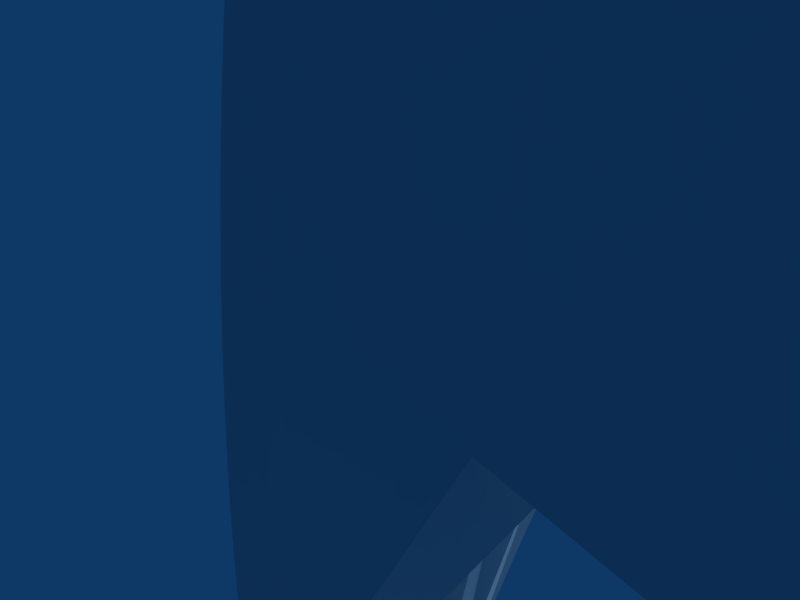 # Source: Shark.blend  (saved by Blender 2.49.2; exported with 4.5.12 LTS)
import bpy
from mathutils import Matrix  # noqa: F401  (used for matrix-valued properties, if any)

bpy.ops.wm.read_factory_settings(use_empty=True)
scene = bpy.context.scene
scene.name = 'Scene'

# ---- collections
col_collection_1 = bpy.data.collections.new('Collection 1'); scene.collection.children.link(col_collection_1)

# ---- materials (node trees are filled in below, after node groups)
mat_sharkhull = bpy.data.materials.new('SharkHull')
mat_sharkhull.alpha_threshold = 0.0
mat_sharkhull.roughness = 0.5
mat_sharkhull.line_color = (0.0, 0.0, 0.0, 1.0)

# ---- material node trees

# ---- world
world_world = bpy.data.worlds.new('World'); scene.world = world_world
world_world.color = (0.05656, 0.2208, 0.4)
world_world.use_sun_shadow = False
world_world.sun_shadow_jitter_overblur = 0.0
world_world.cycles.sampling_method = 'MANUAL'
world_world.cycles.sample_map_resolution = 256

# ---- cameras
cam_camera = bpy.data.cameras.new('Camera')
cam_camera.passepartout_alpha = 0.2
cam_camera.clip_end = 100.0
cam_camera.lens = 35.0
cam_camera.show_passepartout = False
cam_camera.show_safe_areas = True
cam_camera.dof.focus_distance = 0.0
cam_camera.dof.aperture_fstop = 128.0

# ---- lights
light_lamp = bpy.data.lights.new('Lamp', 'SUN')
light_lamp.transmission_factor = 0.0
light_lamp.angle = 1.571
light_lamp.energy = 1.0
light_lamp.shadow_buffer_clip_start = 0.5
light_lamp.shadow_soft_size = 1.0
light_lamp.shadow_cascade_max_distance = 1000.0
light_lamp.cycles.use_multiple_importance_sampling = False
light_spot = bpy.data.lights.new('Spot', 'POINT')
light_spot.transmission_factor = 0.0
light_spot.cutoff_distance = 30.0
light_spot.energy = 100.0
light_spot.shadow_buffer_clip_start = 1.001
light_spot.shadow_soft_size = 1.0
light_spot.shadow_maximum_resolution = 0.006
light_spot.use_absolute_resolution = True
light_spot.cycles.use_multiple_importance_sampling = False

# ---- meshes
me_cylinder_003 = bpy.data.meshes.new('Cylinder.003')
me_cylinder_003.from_pydata([(0.5473, 0.5473, 0.6465), (0.5519, 0.3687, 0.6465), (0.715, 0.2962, 0.6465), (0.651, 0.1295, 0.6465), (0.7739, 3.241e-07, 0.6465), (0.651, -0.1295, 0.6465), (0.715, -0.2962, 0.6465), (0.5519, -0.3687, 0.6465), (0.5473, -0.5473, 0.6465), (0.3687, -0.5519, 0.6465), (0.2962, -0.715, 0.6465), (0.1295, -0.651, 0.6465), (1.021e-07, -0.7739, 0.6465), (-0.1295, -0.651, 0.6465), (-0.2962, -0.715, 0.6465), (-0.3687, -0.5519, 0.6465), (-0.5473, -0.5473, 0.6465), (-0.5519, -0.3687, 0.6465), (-0.715, -0.2962, 0.6465), (-0.651, -0.1295, 0.6465), (-0.7739, 1.013e-06, 0.6465), (-0.651, 0.1295, 0.6465), (-0.715, 0.2962, 0.6465), (-0.5519, 0.3687, 0.6465), (-0.5473, 0.5473, 0.6465), (-0.3687, 0.5519, 0.6465), (-0.2962, 0.715, 0.6465), (-0.1295, 0.651, 0.6465), (1.77e-06, 0.7739, 0.6465), (0.1295, 0.651, 0.6465), (0.2962, 0.715, 0.6465), (0.3687, 0.5519, 0.6465), (0.267, 0.267, 2.042), (0.3139, 0.2098, 2.042), (0.3488, 0.1445, 2.042), (0.3703, 0.07366, 2.042), (0.3776, -1.028e-06, 2.042), (0.3703, -0.07366, 2.042), (0.3488, -0.1445, 2.042), (0.3139, -0.2098, 2.042), (0.267, -0.267, 2.042), (0.2098, -0.3139, 2.042), (0.1445, -0.3488, 2.042), (0.07366, -0.3703, 2.042), (1.454e-07, -0.3776, 2.042), (-0.07366, -0.3703, 2.042), (-0.1445, -0.3488, 2.042), (-0.2098, -0.314, 2.042), (-0.267, -0.267, 2.042), (-0.3139, -0.2098, 2.042), (-0.3488, -0.1445, 2.042), (-0.3703, -0.07366, 2.042), (-0.3776, -1.73e-06, 2.042), (-0.3703, 0.07366, 2.042), (-0.3488, 0.1445, 2.042), (-0.314, 0.2098, 2.042), (-0.267, 0.267, 2.042), (-0.2098, 0.3139, 2.042), (-0.1445, 0.3488, 2.042), (-0.07367, 0.3703, 2.042), (-3.192e-06, 0.3776, 2.042), (0.07366, 0.3703, 2.042), (0.1445, 0.3488, 2.042), (0.2098, 0.314, 2.042), (0.2932, 0.4223, -0.2908), (0.202, 0.471, -0.2908), (0.103, 0.5011, -0.2908), (7.191e-07, 0.5112, -0.2908), (-0.103, 0.5011, -0.2908), (-0.202, 0.471, -0.2908), (-0.2932, 0.4223, -0.2908), (-0.3732, 0.3566, -0.2908), (-0.4388, 0.2767, -0.2908), (-0.4876, 0.1854, -0.2908), (-0.5176, 0.08643, -0.2908), (-0.5277, -0.01653, -0.2908), (-0.5176, -0.1195, -0.2908), (-0.4876, -0.2185, -0.2908), (-0.4388, -0.3097, -0.2908), (-0.3732, -0.3897, -0.2908), (-0.2932, -0.4553, -0.2908), (-0.202, -0.5041, -0.2908), (-0.103, -0.5341, -0.2908), (6.727e-08, -0.5443, -0.2908), (0.103, -0.5341, -0.2908), (0.202, -0.5041, -0.2908), (0.2932, -0.4553, -0.2908), (0.3732, -0.3897, -0.2908), (0.4388, -0.3097, -0.2908), (0.4876, -0.2185, -0.2908), (0.5176, -0.1195, -0.2908), (0.5277, -0.01653, -0.2908), (0.5176, 0.08643, -0.2908), (0.4876, 0.1854, -0.2908), (0.4388, 0.2767, -0.2908), (0.3732, 0.3566, -0.2908), (0.5176, 0.08643, -0.2908), (-0.5176, 0.08643, -0.2908), (6.727e-08, -0.01653, -0.2908), (0.1562, 0.1562, 1.062), (0.1836, 0.1227, 1.062), (0.204, 0.08451, 1.062), (0.2166, 0.04308, 1.062), (0.2208, -9.467e-07, 1.062), (0.2166, -0.04308, 1.062), (0.204, -0.08451, 1.062), (0.1836, -0.1227, 1.062), (0.1562, -0.1562, 1.062), (0.1227, -0.1836, 1.062), (0.08451, -0.204, 1.062), (0.04308, -0.2166, 1.062), (-1.993e-07, -0.2208, 1.062), (-0.04308, -0.2166, 1.062), (-0.08451, -0.204, 1.062), (-0.1227, -0.1836, 1.062), (-0.1562, -0.1562, 1.062), (-0.1836, -0.1227, 1.062), (-0.204, -0.08451, 1.062), (-0.2166, -0.04309, 1.062), (-0.2208, -1.357e-06, 1.062), (-0.2166, 0.04308, 1.062), (-0.204, 0.08451, 1.062), (-0.1836, 0.1227, 1.062), (-0.1562, 0.1562, 1.062), (-0.1227, 0.1836, 1.062), (-0.08451, 0.204, 1.062), (-0.04309, 0.2166, 1.062), (-2.152e-06, 0.2208, 1.062), (0.04308, 0.2166, 1.062), (0.08451, 0.204, 1.062), (0.1227, 0.1836, 1.062), (-4.782e-07, -4.51e-07, 1.062), (0.1227, 0.1836, 1.062), (0.08451, 0.204, 1.062), (0.04308, 0.2166, 1.062), (-2.152e-06, 0.2208, 1.062), (-0.04309, 0.2166, 1.062), (-0.08451, 0.204, 1.062), (-0.1227, 0.1836, 1.062), (-0.1562, 0.1562, 1.062), (-0.1836, 0.1227, 1.062), (-0.204, 0.08451, 1.062), (-0.2166, 0.04308, 1.062), (-0.2208, -1.357e-06, 1.062), (-0.2166, -0.04309, 1.062), (-0.204, -0.08451, 1.062), (-0.1836, -0.1227, 1.062), (-0.1562, -0.1562, 1.062), (-0.1227, -0.1836, 1.062), (-0.08451, -0.204, 1.062), (-0.04308, -0.2166, 1.062), (-1.993e-07, -0.2208, 1.062), (0.04308, -0.2166, 1.062), (0.08451, -0.204, 1.062), (0.1227, -0.1836, 1.062), (0.1562, -0.1562, 1.062), (0.1836, -0.1227, 1.062), (0.204, -0.08451, 1.062), (0.2166, -0.04308, 1.062), (0.2208, -9.467e-07, 1.062), (0.2166, 0.04308, 1.062), (0.204, 0.08451, 1.062), (0.1836, 0.1227, 1.062), (0.1562, 0.1562, 1.062), (1.789e-07, 0.02017, -0.2908), (-0.3474, 0.08928, -0.2908), (0.3474, 0.08928, -0.2908), (0.2505, 0.2707, -0.2908), (0.2946, 0.217, -0.2908), (0.3273, 0.1557, -0.2908), (0.3474, 0.08928, -0.2908), (0.3543, 0.02017, -0.2908), (0.3474, -0.04895, -0.2908), (0.3273, -0.1154, -0.2908), (0.2946, -0.1766, -0.2908), (0.2505, -0.2303, -0.2908), (0.1968, -0.2744, -0.2908), (0.1356, -0.3071, -0.2908), (0.06911, -0.3273, -0.2908), (1.789e-07, -0.3341, -0.2908), (-0.06911, -0.3273, -0.2908), (-0.1356, -0.3071, -0.2908), (-0.1968, -0.2744, -0.2908), (-0.2505, -0.2303, -0.2908), (-0.2946, -0.1766, -0.2908), (-0.3273, -0.1154, -0.2908), (-0.3474, -0.04894, -0.2908), (-0.3543, 0.02017, -0.2908), (-0.3474, 0.08928, -0.2908), (-0.3273, 0.1557, -0.2908), (-0.2945, 0.217, -0.2908), (-0.2505, 0.2707, -0.2908), (-0.1968, 0.3147, -0.2908), (-0.1356, 0.3475, -0.2908), (-0.06911, 0.3676, -0.2908), (6.165e-07, 0.3744, -0.2908), (0.06911, 0.3676, -0.2908), (0.1356, 0.3475, -0.2908), (0.1968, 0.3147, -0.2908), (0.1968, 0.3147, -0.501), (0.1356, 0.3475, -0.501), (0.06911, 0.3676, -0.501), (6.165e-07, 0.3744, -0.501), (-0.06911, 0.3676, -0.501), (-0.1356, 0.3475, -0.501), (-0.1968, 0.3147, -0.501), (-0.2505, 0.2707, -0.501), (-0.2945, 0.217, -0.501), (-0.3273, 0.1557, -0.501), (-0.3474, 0.08928, -0.501), (-0.3543, 0.02017, -0.501), (-0.3474, -0.04894, -0.501), (-0.3273, -0.1154, -0.501), (-0.2946, -0.1766, -0.501), (-0.2505, -0.2303, -0.501), (-0.1968, -0.2744, -0.501), (-0.1356, -0.3071, -0.501), (-0.06911, -0.3273, -0.501), (1.789e-07, -0.3341, -0.501), (0.06911, -0.3273, -0.501), (0.1356, -0.3071, -0.501), (0.1968, -0.2744, -0.501), (0.2505, -0.2303, -0.501), (0.2946, -0.1766, -0.501), (0.3273, -0.1154, -0.501), (0.3474, -0.04895, -0.501), (0.3543, 0.02017, -0.501), (0.3474, 0.08928, -0.501), (0.3273, 0.1557, -0.501), (0.2946, 0.217, -0.501), (0.2505, 0.2707, -0.501), (0.3474, 0.08928, -0.501), (-0.3474, 0.08928, -0.501), (1.789e-07, 0.02017, -0.501), (1.021e-07, -0.00427, -0.501), (-0.4608, 0.08738, -0.501), (0.4608, 0.08738, -0.501), (0.3322, 0.3279, -0.501), (0.3906, 0.2567, -0.501), (0.434, 0.1755, -0.501), (0.4608, 0.08738, -0.501), (0.4698, -0.00427, -0.501), (0.4608, -0.09592, -0.501), (0.434, -0.184, -0.501), (0.3906, -0.2653, -0.501), (0.3322, -0.3365, -0.501), (0.261, -0.3949, -0.501), (0.1798, -0.4383, -0.501), (0.09165, -0.465, -0.501), (1.021e-07, -0.474, -0.501), (-0.09165, -0.465, -0.501), (-0.1798, -0.4383, -0.501), (-0.261, -0.3949, -0.501), (-0.3322, -0.3365, -0.501), (-0.3906, -0.2653, -0.501), (-0.434, -0.184, -0.501), (-0.4608, -0.09592, -0.501), (-0.4698, -0.00427, -0.501), (-0.4608, 0.08738, -0.501), (-0.434, 0.1755, -0.501), (-0.3906, 0.2567, -0.501), (-0.3322, 0.3279, -0.501), (-0.261, 0.3863, -0.501), (-0.1798, 0.4297, -0.501), (-0.09165, 0.4565, -0.501), (6.824e-07, 0.4655, -0.501), (0.09165, 0.4565, -0.501), (0.1798, 0.4297, -0.501), (0.261, 0.3863, -0.501), (0.03868, 0.1248, -3.57), (0.02665, 0.1313, -3.57), (0.01358, 0.1352, -3.57), (4.299e-07, 0.1366, -3.57), (-0.01358, 0.1352, -3.57), (-0.02665, 0.1313, -3.57), (-0.03868, 0.1248, -3.57), (-0.04923, 0.1162, -3.57), (-0.05789, 0.1056, -3.57), (-0.06433, 0.09357, -3.57), (-0.06829, 0.08051, -3.57), (-0.06963, 0.06693, -3.57), (-0.06829, 0.05334, -3.57), (-0.06433, 0.04028, -3.57), (-0.05789, 0.02824, -3.57), (-0.04923, 0.01769, -3.57), (-0.03868, 0.009032, -3.57), (-0.02665, 0.002598, -3.57), (-0.01358, -0.001365, -3.57), (3.438e-07, -0.002702, -3.57), (0.01358, -0.001365, -3.57), (0.02665, 0.002598, -3.57), (0.03868, 0.009032, -3.57), (0.04924, 0.01769, -3.57), (0.05789, 0.02824, -3.57), (0.06433, 0.04028, -3.57), (0.06829, 0.05334, -3.57), (0.06963, 0.06693, -3.57), (0.06829, 0.08051, -3.57), (0.06433, 0.09357, -3.57), (0.05789, 0.1056, -3.57), (0.04924, 0.1162, -3.57), (0.04924, 0.1162, -3.57), (0.05789, 0.1056, -3.57), (0.06433, 0.09357, -3.57), (0.06829, 0.08051, -3.57), (-0.06829, 0.08051, -3.57), (-0.06433, 0.09357, -3.57), (-0.05789, 0.1056, -3.57), (-0.04923, 0.1162, -3.57), (-0.03868, 0.1248, -3.57), (-0.02665, 0.1313, -3.57), (-0.01358, 0.1352, -3.57), (4.299e-07, 0.1366, -3.57), (0.01358, 0.1352, -3.57), (0.02665, 0.1313, -3.57), (0.03868, 0.1248, -3.57), (3.438e-07, 0.06693, -3.57)], [], [(0, 32, 33, 1), (1, 33, 34, 2), (2, 34, 35, 3), (3, 35, 36, 4), (4, 36, 37, 5), (5, 37, 38, 6), (6, 38, 39, 7), (7, 39, 40, 8), (8, 40, 41, 9), (9, 41, 42, 10), (10, 42, 43, 11), (11, 43, 44, 12), (12, 44, 45, 13), (13, 45, 46, 14), (14, 46, 47, 15), (15, 47, 48, 16), (16, 48, 49, 17), (17, 49, 50, 18), (18, 50, 51, 19), (19, 51, 52, 20), (20, 52, 53, 21), (21, 53, 54, 22), (22, 54, 55, 23), (23, 55, 56, 24), (24, 56, 57, 25), (25, 57, 58, 26), (26, 58, 59, 27), (27, 59, 60, 28), (28, 60, 61, 29), (29, 61, 62, 30), (30, 62, 63, 31), (32, 0, 31, 63), (31, 0, 95, 64), (30, 31, 64, 65), (29, 30, 65, 66), (28, 29, 66, 67), (27, 28, 67, 68), (26, 27, 68, 69), (25, 26, 69, 70), (24, 25, 70, 71), (23, 24, 71, 72), (22, 23, 72, 73), (21, 22, 73, 74), (20, 21, 74, 75), (19, 20, 75, 76), (18, 19, 76, 77), (17, 18, 77, 78), (16, 17, 78, 79), (15, 16, 79, 80), (14, 15, 80, 81), (13, 14, 81, 82), (12, 13, 82, 83), (11, 12, 83, 84), (10, 11, 84, 85), (9, 10, 85, 86), (8, 9, 86, 87), (7, 8, 87, 88), (6, 7, 88, 89), (5, 6, 89, 90), (4, 5, 90, 91), (3, 4, 91, 92), (2, 3, 92, 93), (1, 2, 93, 94), (0, 1, 94, 95), (32, 63, 132, 163), (63, 62, 133, 132), (62, 61, 134, 133), (61, 60, 135, 134), (60, 59, 136, 135), (59, 58, 137, 136), (58, 57, 138, 137), (57, 56, 139, 138), (56, 55, 140, 139), (55, 54, 141, 140), (54, 53, 142, 141), (53, 52, 143, 142), (52, 51, 144, 143), (51, 50, 145, 144), (50, 49, 146, 145), (49, 48, 147, 146), (48, 47, 148, 147), (47, 46, 149, 148), (46, 45, 150, 149), (45, 44, 151, 150), (44, 43, 152, 151), (43, 42, 153, 152), (42, 41, 154, 153), (41, 40, 155, 154), (40, 39, 156, 155), (39, 38, 157, 156), (38, 37, 158, 157), (37, 36, 159, 158), (36, 35, 160, 159), (35, 34, 161, 160), (34, 33, 162, 161), (33, 32, 163, 162), (163, 132, 130, 99), (132, 133, 129, 130), (133, 134, 128, 129), (134, 135, 127, 128), (135, 136, 126, 127), (136, 137, 125, 126), (137, 138, 124, 125), (138, 139, 123, 124), (139, 140, 122, 123), (140, 141, 121, 122), (141, 142, 120, 121), (142, 143, 119, 120), (143, 144, 118, 119), (144, 145, 117, 118), (145, 146, 116, 117), (146, 147, 115, 116), (147, 148, 114, 115), (148, 149, 113, 114), (149, 150, 112, 113), (150, 151, 111, 112), (151, 152, 110, 111), (152, 153, 109, 110), (153, 154, 108, 109), (154, 155, 107, 108), (155, 156, 106, 107), (156, 157, 105, 106), (157, 158, 104, 105), (158, 159, 103, 104), (159, 160, 102, 103), (160, 161, 101, 102), (161, 162, 100, 101), (162, 163, 99, 100), (131, 100, 99), (131, 101, 100), (131, 102, 101), (131, 103, 102), (131, 104, 103), (131, 105, 104), (131, 106, 105), (131, 107, 106), (131, 108, 107), (131, 109, 108), (131, 110, 109), (131, 111, 110), (131, 112, 111), (131, 113, 112), (131, 114, 113), (131, 115, 114), (131, 116, 115), (131, 117, 116), (131, 118, 117), (131, 119, 118), (131, 120, 119), (131, 121, 120), (131, 122, 121), (131, 123, 122), (131, 124, 123), (131, 125, 124), (131, 126, 125), (131, 127, 126), (131, 128, 127), (131, 129, 128), (131, 130, 129), (131, 99, 130), (98, 97, 165, 164), (96, 98, 164, 166), (97, 74, 188, 165), (92, 96, 166, 170), (95, 94, 168, 167), (94, 93, 169, 168), (93, 92, 170, 169), (91, 92, 170, 171), (90, 91, 171, 172), (89, 90, 172, 173), (88, 89, 173, 174), (87, 88, 174, 175), (86, 87, 175, 176), (85, 86, 176, 177), (84, 85, 177, 178), (83, 84, 178, 179), (82, 83, 179, 180), (81, 82, 180, 181), (80, 81, 181, 182), (79, 80, 182, 183), (78, 79, 183, 184), (77, 78, 184, 185), (76, 77, 185, 186), (75, 76, 186, 187), (74, 75, 187, 188), (74, 73, 189, 188), (73, 72, 190, 189), (72, 71, 191, 190), (71, 70, 192, 191), (70, 69, 193, 192), (69, 68, 194, 193), (68, 67, 195, 194), (67, 66, 196, 195), (66, 65, 197, 196), (65, 64, 198, 197), (64, 95, 167, 198), (198, 167, 230, 199), (197, 198, 199, 200), (196, 197, 200, 201), (195, 196, 201, 202), (194, 195, 202, 203), (193, 194, 203, 204), (192, 193, 204, 205), (191, 192, 205, 206), (190, 191, 206, 207), (189, 190, 207, 208), (188, 189, 208, 209), (187, 188, 209, 210), (186, 187, 210, 211), (185, 186, 211, 212), (184, 185, 212, 213), (183, 184, 213, 214), (182, 183, 214, 215), (181, 182, 215, 216), (180, 181, 216, 217), (179, 180, 217, 218), (178, 179, 218, 219), (177, 178, 219, 220), (176, 177, 220, 221), (175, 176, 221, 222), (174, 175, 222, 223), (173, 174, 223, 224), (172, 173, 224, 225), (171, 172, 225, 226), (170, 171, 226, 227), (169, 170, 227, 228), (168, 169, 228, 229), (167, 168, 229, 230), (170, 166, 231, 227), (165, 188, 209, 232), (166, 164, 233, 231), (164, 165, 232, 233), (233, 232, 235, 234), (231, 233, 234, 236), (232, 209, 258, 235), (227, 231, 236, 240), (230, 229, 238, 237), (229, 228, 239, 238), (228, 227, 240, 239), (226, 227, 240, 241), (225, 226, 241, 242), (224, 225, 242, 243), (223, 224, 243, 244), (222, 223, 244, 245), (221, 222, 245, 246), (220, 221, 246, 247), (219, 220, 247, 248), (218, 219, 248, 249), (217, 218, 249, 250), (216, 217, 250, 251), (215, 216, 251, 252), (214, 215, 252, 253), (213, 214, 253, 254), (212, 213, 254, 255), (211, 212, 255, 256), (210, 211, 256, 257), (209, 210, 257, 258), (209, 208, 259, 258), (208, 207, 260, 259), (207, 206, 261, 260), (206, 205, 262, 261), (205, 204, 263, 262), (204, 203, 264, 263), (203, 202, 265, 264), (202, 201, 266, 265), (201, 200, 267, 266), (200, 199, 268, 267), (199, 230, 237, 268), (268, 237, 300, 269), (267, 268, 269, 270), (266, 267, 270, 271), (265, 266, 271, 272), (264, 265, 272, 273), (263, 264, 273, 274), (262, 263, 274, 275), (261, 262, 275, 276), (260, 261, 276, 277), (259, 260, 277, 278), (258, 259, 278, 279), (257, 258, 279, 280), (256, 257, 280, 281), (255, 256, 281, 282), (254, 255, 282, 283), (253, 254, 283, 284), (252, 253, 284, 285), (251, 252, 285, 286), (250, 251, 286, 287), (249, 250, 287, 288), (248, 249, 288, 289), (247, 248, 289, 290), (246, 247, 290, 291), (245, 246, 291, 292), (244, 245, 292, 293), (243, 244, 293, 294), (242, 243, 294, 295), (241, 242, 295, 296), (240, 241, 296, 297), (239, 240, 297, 298), (238, 239, 298, 299), (237, 238, 299, 300), (240, 236, 304, 297), (235, 258, 279, 305), (236, 234, 316, 304), (234, 235, 305, 316), (300, 299, 302, 301), (299, 298, 303, 302), (298, 297, 304, 303), (279, 278, 306, 305), (278, 277, 307, 306), (277, 276, 308, 307), (276, 275, 309, 308), (275, 274, 310, 309), (274, 273, 311, 310), (273, 272, 312, 311), (272, 271, 313, 312), (271, 270, 314, 313), (270, 269, 315, 314), (269, 300, 301, 315), (316, 301, 302), (316, 302, 303), (316, 303, 304), (316, 305, 306), (316, 306, 307), (316, 307, 308), (316, 308, 309), (316, 309, 310), (316, 310, 311), (316, 311, 312), (316, 312, 313), (316, 313, 314), (316, 314, 315), (315, 301, 316)])
me_cylinder_003.polygons.foreach_set('use_smooth', [True] * 332)
_uv = me_cylinder_003.uv_layers.new(name='UVTex')
_uv.uv.foreach_set('vector', [0.7965, 0.4676, 0.7694, 0.8775, 0.7551, 0.8774, 0.7713, 0.4675, 0.7713, 0.4675, 0.7551, 0.8774, 0.7398, 0.8774, 0.7445, 0.4675, 0.7445, 0.4675, 0.7398, 0.8774, 0.7243, 0.8775, 0.7171, 0.4676, 0.7171, 0.4676, 0.7243, 0.8775, 0.709, 0.8776, 0.6903, 0.4677, 0.6903, 0.4677, 0.709, 0.8776, 0.6947, 0.8777, 0.6651, 0.468, 0.6651, 0.468, 0.6947, 0.8777, 0.6817, 0.878, 0.6423, 0.4684, 0.2143, 0.4601, 0.2132, 0.8722, 0.2023, 0.8732, 0.195, 0.4618, 0.195, 0.4618, 0.2023, 0.8732, 0.1894, 0.8744, 0.1724, 0.464, 0.1724, 0.464, 0.1894, 0.8744, 0.1751, 0.8759, 0.1473, 0.4666, 0.1473, 0.4666, 0.1751, 0.8759, 0.1599, 0.8775, 0.1206, 0.4694, 0.1206, 0.4694, 0.1599, 0.8775, 0.1445, 0.8792, 0.09343, 0.4724, 0.09343, 0.4724, 0.1445, 0.8792, 0.1293, 0.881, 0.0668, 0.4755, 0.0668, 0.4755, 0.1293, 0.881, 0.1151, 0.8827, 0.04172, 0.4785, 0.04172, 0.4785, 0.1151, 0.8827, 0.1022, 0.8843, 0.01917, 0.4813, 0.01917, 0.4813, 0.1022, 0.8843, 0.09132, 0.8857, 0.0, 0.4839, 0.4091, 0.4611, 0.4201, 0.8724, 0.4072, 0.8737, 0.3865, 0.4635, 0.3865, 0.4635, 0.4072, 0.8737, 0.393, 0.8753, 0.3614, 0.4663, 0.3614, 0.4663, 0.393, 0.8753, 0.3778, 0.8771, 0.3347, 0.4694, 0.3347, 0.4694, 0.3778, 0.8771, 0.3624, 0.8789, 0.3076, 0.4727, 0.3076, 0.4727, 0.3624, 0.8789, 0.3472, 0.8808, 0.281, 0.476, 0.281, 0.476, 0.3472, 0.8808, 0.333, 0.8827, 0.2559, 0.4792, 0.2559, 0.4792, 0.333, 0.8827, 0.3202, 0.8844, 0.2334, 0.4822, 0.2334, 0.4822, 0.3202, 0.8844, 0.3093, 0.8859, 0.2143, 0.4849, 0.6231, 0.4611, 0.6341, 0.8724, 0.6213, 0.8737, 0.6005, 0.4635, 0.6005, 0.4635, 0.6213, 0.8737, 0.607, 0.8753, 0.5754, 0.4663, 0.5754, 0.4663, 0.607, 0.8753, 0.5918, 0.8771, 0.5488, 0.4694, 0.5488, 0.4694, 0.5918, 0.8771, 0.5764, 0.8789, 0.5216, 0.4727, 0.5216, 0.4727, 0.5764, 0.8789, 0.5613, 0.8808, 0.495, 0.476, 0.495, 0.476, 0.5613, 0.8808, 0.547, 0.8827, 0.47, 0.4792, 0.47, 0.4792, 0.547, 0.8827, 0.5342, 0.8844, 0.4474, 0.4822, 0.4474, 0.4822, 0.5342, 0.8844, 0.5233, 0.8859, 0.4283, 0.4849, 0.7694, 0.8775, 0.7965, 0.4676, 0.8193, 0.4679, 0.7824, 0.8777, 0.8193, 0.4679, 0.7965, 0.4676, 0.7676, 9.938e-05, 0.7808, 0.0002436, 0.8386, 0.4682, 0.8193, 0.4679, 0.7808, 0.0002436, 0.792, 0.0004444, 0.47, 0.4792, 0.4474, 0.4822, 0.4284, 0.01339, 0.4415, 0.01163, 0.495, 0.476, 0.47, 0.4792, 0.4415, 0.01163, 0.456, 0.00975, 0.5216, 0.4727, 0.495, 0.476, 0.456, 0.00975, 0.4715, 0.007824, 0.5488, 0.4694, 0.5216, 0.4727, 0.4715, 0.007824, 0.4873, 0.005926, 0.5754, 0.4663, 0.5488, 0.4694, 0.4873, 0.005926, 0.5028, 0.00413, 0.6005, 0.4635, 0.5754, 0.4663, 0.5028, 0.00413, 0.5174, 0.002503, 0.6231, 0.4611, 0.6005, 0.4635, 0.5174, 0.002503, 0.5305, 0.001108, 0.6423, 0.4592, 0.6231, 0.4611, 0.5305, 0.001108, 0.5417, 0.0, 0.2559, 0.4792, 0.2334, 0.4822, 0.2143, 0.01339, 0.2274, 0.01163, 0.281, 0.476, 0.2559, 0.4792, 0.2274, 0.01163, 0.242, 0.00975, 0.3076, 0.4727, 0.281, 0.476, 0.242, 0.00975, 0.2575, 0.007824, 0.3347, 0.4694, 0.3076, 0.4727, 0.2575, 0.007824, 0.2732, 0.005926, 0.3614, 0.4663, 0.3347, 0.4694, 0.2732, 0.005926, 0.2887, 0.004129, 0.3865, 0.4635, 0.3614, 0.4663, 0.2887, 0.004129, 0.3033, 0.002503, 0.4091, 0.4611, 0.3865, 0.4635, 0.3033, 0.002503, 0.3165, 0.001108, 0.4283, 0.4592, 0.4091, 0.4611, 0.3165, 0.001108, 0.3277, 0.0, 0.04172, 0.4785, 0.01917, 0.4813, 0.004394, 0.01235, 0.01751, 0.01071, 0.0668, 0.4755, 0.04172, 0.4785, 0.01751, 0.01071, 0.0321, 0.008961, 0.09343, 0.4724, 0.0668, 0.4755, 0.0321, 0.008961, 0.04759, 0.007178, 0.1206, 0.4694, 0.09343, 0.4724, 0.04759, 0.007178, 0.06339, 0.005425, 0.1473, 0.4666, 0.1206, 0.4694, 0.06339, 0.005425, 0.07889, 0.003771, 0.1724, 0.464, 0.1473, 0.4666, 0.07889, 0.003771, 0.09351, 0.002279, 0.195, 0.4618, 0.1724, 0.464, 0.09351, 0.002279, 0.1067, 0.001005, 0.2143, 0.4601, 0.195, 0.4618, 0.1067, 0.001005, 0.1179, 0.0, 0.6651, 0.468, 0.6423, 0.4684, 0.6779, 0.0005593, 0.6911, 0.000334, 0.6903, 0.4677, 0.6651, 0.468, 0.6911, 0.000334, 0.7058, 0.0001616, 0.7171, 0.4676, 0.6903, 0.4677, 0.7058, 0.0001616, 0.7214, 4.874e-05, 0.7445, 0.4675, 0.7171, 0.4676, 0.7214, 4.874e-05, 0.7373, 0.0, 0.7713, 0.4675, 0.7445, 0.4675, 0.7373, 0.0, 0.7529, 1.703e-05, 0.7965, 0.4676, 0.7713, 0.4675, 0.7529, 1.703e-05, 0.7676, 9.938e-05, 0.8515, 0.9892, 0.8386, 0.9891, 0.8588, 0.7826, 0.8664, 0.7826, 0.8386, 0.5759, 0.8496, 0.5757, 0.8698, 0.7822, 0.8634, 0.7823, 0.8496, 0.5757, 0.8625, 0.5755, 0.8774, 0.7821, 0.8698, 0.7822, 0.8625, 0.5755, 0.8769, 0.5755, 0.8858, 0.7821, 0.8774, 0.7821, 0.8769, 0.5755, 0.8921, 0.5754, 0.8947, 0.7821, 0.8858, 0.7821, 0.8921, 0.5754, 0.9077, 0.5755, 0.9038, 0.7821, 0.8947, 0.7821, 0.9077, 0.5755, 0.9229, 0.5756, 0.9127, 0.7821, 0.9038, 0.7821, 0.9229, 0.5756, 0.9373, 0.5758, 0.9211, 0.7822, 0.9127, 0.7821, 0.9373, 0.5758, 0.9502, 0.576, 0.9287, 0.7824, 0.9211, 0.7822, 0.8386, 0.3689, 0.8496, 0.3687, 0.8698, 0.5753, 0.8634, 0.5754, 0.8496, 0.3687, 0.8625, 0.3686, 0.8774, 0.5752, 0.8698, 0.5753, 0.8625, 0.3686, 0.8769, 0.3685, 0.8858, 0.5751, 0.8774, 0.5752, 0.8769, 0.3685, 0.8921, 0.3685, 0.8947, 0.5751, 0.8858, 0.5751, 0.8921, 0.3685, 0.9077, 0.3686, 0.9038, 0.5751, 0.8947, 0.5751, 0.9077, 0.3686, 0.9229, 0.3687, 0.9127, 0.5752, 0.9038, 0.5751, 0.9229, 0.3687, 0.9373, 0.3688, 0.9211, 0.5753, 0.9127, 0.5752, 0.9373, 0.3688, 0.9502, 0.3691, 0.9287, 0.5754, 0.9211, 0.5753, 0.9612, 0.3677, 0.9502, 0.368, 0.9287, 0.1616, 0.9351, 0.1614, 0.9502, 0.368, 0.9373, 0.3682, 0.9211, 0.1617, 0.9287, 0.1616, 0.9373, 0.3682, 0.9229, 0.3683, 0.9127, 0.1618, 0.9211, 0.1617, 0.9229, 0.3683, 0.9077, 0.3685, 0.9038, 0.1619, 0.9127, 0.1618, 0.9077, 0.3685, 0.8921, 0.3685, 0.8947, 0.1619, 0.9038, 0.1619, 0.8921, 0.3685, 0.8769, 0.3685, 0.8858, 0.1619, 0.8947, 0.1619, 0.8769, 0.3685, 0.8625, 0.3684, 0.8774, 0.1618, 0.8858, 0.1619, 0.8625, 0.3684, 0.8496, 0.3683, 0.8698, 0.1618, 0.8774, 0.1618, 0.8496, 0.3683, 0.8386, 0.3681, 0.8634, 0.1616, 0.8698, 0.1618, 0.9392, 0.9888, 0.9263, 0.989, 0.9101, 0.7825, 0.9177, 0.7824, 0.9263, 0.989, 0.9119, 0.9891, 0.9017, 0.7826, 0.9101, 0.7825, 0.9119, 0.9891, 0.8967, 0.9893, 0.8928, 0.7827, 0.9017, 0.7826, 0.8967, 0.9893, 0.8811, 0.9893, 0.8837, 0.7827, 0.8928, 0.7827, 0.8811, 0.9893, 0.8659, 0.9893, 0.8748, 0.7827, 0.8837, 0.7827, 0.8659, 0.9893, 0.8515, 0.9892, 0.8664, 0.7826, 0.8748, 0.7827, 0.0, 0.0, 0.0, 0.0, 0.0, 0.0, 0.0, 0.0, 0.0, 0.0, 0.0, 0.0, 0.0, 0.0, 0.0, 0.0, 0.0, 0.0, 0.0, 0.0, 0.0, 0.0, 0.0, 0.0, 0.0, 0.0, 0.0, 0.0, 0.0, 0.0, 0.0, 0.0, 0.0, 0.0, 0.0, 0.0, 0.0, 0.0, 0.0, 0.0, 0.0, 0.0, 0.0, 0.0, 0.0, 0.0, 0.0, 0.0, 0.0, 0.0, 0.0, 0.0, 0.0, 0.0, 0.0, 0.0, 0.0, 0.0, 0.0, 0.0, 0.0, 0.0, 0.0, 0.0, 0.0, 0.0, 0.0, 0.0, 0.0, 0.0, 0.0, 0.0, 0.0, 0.0, 0.0, 0.0, 0.0, 0.0, 0.0, 0.0, 0.0, 0.0, 0.0, 0.0, 0.0, 0.0, 0.0, 0.0, 0.0, 0.0, 0.0, 0.0, 0.0, 0.0, 0.0, 0.0, 0.0, 0.0, 0.0, 0.0, 0.0, 0.0, 0.0, 0.0, 0.0, 0.0, 0.0, 0.0, 0.0, 0.0, 0.0, 0.0, 0.0, 0.0, 0.0, 0.0, 0.0, 0.0, 0.0, 0.0, 0.0, 0.0, 0.0, 0.0, 0.0, 0.0, 0.0, 0.0, 0.0, 0.0, 0.0, 0.0, 0.0, 0.0, 0.0, 0.0, 0.0, 0.0, 0.0, 0.0, 0.0, 0.0, 0.0, 0.0, 0.0, 0.0, 0.0, 0.0, 0.0, 0.0, 0.0, 0.0, 0.0, 0.0, 0.0, 0.0, 0.0, 0.0, 0.0, 0.0, 0.0, 0.0, 0.0, 0.0, 0.0, 0.0, 0.0, 0.0, 0.0, 0.0, 0.0, 0.0, 0.0, 0.0, 0.0, 0.0, 0.0, 0.0, 0.0, 0.0, 0.0, 0.0, 0.0, 0.0, 0.0, 0.0, 0.0, 0.0, 0.0, 0.0, 0.0, 0.0, 0.0, 0.0, 0.0, 0.0, 0.0, 0.0, 0.0, 0.0, 0.0, 0.0, 0.0, 0.0, 0.0, 0.0, 0.0, 0.0, 0.0, 0.0, 0.0, 0.0, 0.0, 0.0, 0.0, 0.0, 0.0, 0.0, 0.0, 0.0, 0.0, 0.0, 0.0, 0.0, 0.0, 0.0, 0.0, 0.0, 0.0, 0.0, 0.0, 0.0, 0.0, 0.0, 0.0, 0.0, 0.0, 0.0, 0.0, 0.0, 0.0, 0.0, 0.0, 0.0, 0.0, 0.0, 0.0, 0.0, 0.0, 0.0, 0.0, 0.0, 0.0, 0.0, 0.0, 0.0, 0.6885, 0.9241, 0.7329, 0.9107, 0.7347, 0.9196, 0.6885, 0.9241, 0.7294, 0.9023, 0.7329, 0.9107, 0.6885, 0.9241, 0.7244, 0.8947, 0.7294, 0.9023, 0.6885, 0.9241, 0.7179, 0.8883, 0.7244, 0.8947, 0.6885, 0.9241, 0.7104, 0.8832, 0.7179, 0.8883, 0.6885, 0.9241, 0.702, 0.8797, 0.7104, 0.8832, 0.6885, 0.9241, 0.6931, 0.878, 0.702, 0.8797, 0.6885, 0.9241, 0.684, 0.878, 0.6931, 0.878, 0.6885, 0.9241, 0.675, 0.8797, 0.684, 0.878, 0.6885, 0.9241, 0.6666, 0.8832, 0.675, 0.8797, 0.6885, 0.9241, 0.6591, 0.8883, 0.6666, 0.8832, 0.6885, 0.9241, 0.6526, 0.8947, 0.6591, 0.8883, 0.6885, 0.9241, 0.6476, 0.9023, 0.6526, 0.8947, 0.6885, 0.9241, 0.6441, 0.9107, 0.6476, 0.9023, 0.6885, 0.9241, 0.6423, 0.9196, 0.6441, 0.9107, 0.6885, 0.9241, 0.6423, 0.9287, 0.6423, 0.9196, 0.6885, 0.9241, 0.6441, 0.9376, 0.6423, 0.9287, 0.6885, 0.9241, 0.6476, 0.946, 0.6441, 0.9376, 0.6885, 0.9241, 0.6526, 0.9536, 0.6476, 0.946, 0.6885, 0.9241, 0.6591, 0.96, 0.6526, 0.9536, 0.6885, 0.9241, 0.6666, 0.9651, 0.6591, 0.96, 0.6885, 0.9241, 0.675, 0.9685, 0.6666, 0.9651, 0.6885, 0.9241, 0.684, 0.9703, 0.675, 0.9685, 0.6885, 0.9241, 0.6931, 0.9703, 0.684, 0.9703, 0.6885, 0.9241, 0.702, 0.9685, 0.6931, 0.9703, 0.6885, 0.9241, 0.7104, 0.9651, 0.702, 0.9685, 0.6885, 0.9241, 0.7179, 0.96, 0.7104, 0.9651, 0.6885, 0.9241, 0.7244, 0.9536, 0.7179, 0.96, 0.6885, 0.9241, 0.7294, 0.946, 0.7244, 0.9536, 0.6885, 0.9241, 0.7329, 0.9376, 0.7294, 0.946, 0.6885, 0.9241, 0.7347, 0.9287, 0.7329, 0.9376, 0.6885, 0.9241, 0.7347, 0.9196, 0.7347, 0.9287, 0.9193, 0.08071, 0.9707, 0.01802, 0.982, 0.02926, 0.0, 1.0, 0.9193, 0.08071, 0.9113, 0.1614, 0.8957, 0.1583, 0.0, 1.0, 0.0, 0.0, 0.0, 0.0, 0.0, 0.0, 0.0, 0.0, 0.0, 0.0, 0.0, 0.0, 0.0, 0.0, 0.0, 0.0, 0.0, 0.0, 0.0, 0.0, 0.0, 0.0, 0.0, 0.0, 0.0, 0.0, 0.0, 0.0, 0.0, 0.0, 0.0, 0.0, 0.0, 0.0, 0.0, 0.0, 0.0, 0.0, 0.0, 0.0, 0.7171, 0.4676, 0.6903, 0.4677, 0.7058, 0.0001616, 0.7214, 4.874e-05, 0.6903, 0.4677, 0.6651, 0.468, 0.6911, 0.000334, 0.7058, 0.0001616, 0.6651, 0.468, 0.6423, 0.4684, 0.6779, 0.0005593, 0.6911, 0.000334, 0.2143, 0.4601, 0.195, 0.4618, 0.1067, 0.001005, 0.1179, 0.0, 0.195, 0.4618, 0.1724, 0.464, 0.09351, 0.002279, 0.1067, 0.001005, 0.1724, 0.464, 0.1473, 0.4666, 0.07889, 0.003771, 0.09351, 0.002279, 0.1473, 0.4666, 0.1206, 0.4694, 0.06339, 0.005425, 0.07889, 0.003771, 0.1206, 0.4694, 0.09343, 0.4724, 0.04759, 0.007178, 0.06339, 0.005425, 0.09343, 0.4724, 0.0668, 0.4755, 0.0321, 0.008961, 0.04759, 0.007178, 0.0668, 0.4755, 0.04172, 0.4785, 0.01751, 0.01071, 0.0321, 0.008961, 0.04172, 0.4785, 0.01917, 0.4813, 0.004394, 0.01235, 0.01751, 0.01071, 0.4283, 0.4592, 0.4091, 0.4611, 0.3165, 0.001108, 0.3277, 0.0, 0.4091, 0.4611, 0.3865, 0.4635, 0.3033, 0.002503, 0.3165, 0.001108, 0.3865, 0.4635, 0.3614, 0.4663, 0.2887, 0.004129, 0.3033, 0.002503, 0.3614, 0.4663, 0.3347, 0.4694, 0.2732, 0.005926, 0.2887, 0.004129, 0.3347, 0.4694, 0.3076, 0.4727, 0.2575, 0.007824, 0.2732, 0.005926, 0.3076, 0.4727, 0.281, 0.476, 0.242, 0.00975, 0.2575, 0.007824, 0.281, 0.476, 0.2559, 0.4792, 0.2274, 0.01163, 0.242, 0.00975, 0.0, 0.0, 0.0, 0.0, 0.0, 0.0, 0.0, 0.0, 0.0, 0.0, 0.0, 0.0, 0.0, 0.0, 0.0, 0.0, 0.0, 0.0, 0.0, 0.0, 0.0, 0.0, 0.0, 0.0, 0.0, 0.0, 0.0, 0.0, 0.0, 0.0, 0.0, 0.0, 0.0, 0.0, 0.0, 0.0, 0.0, 0.0, 0.0, 0.0, 0.0, 0.0, 0.0, 0.0, 0.0, 0.0, 0.0, 0.0, 0.0, 0.0, 0.0, 0.0, 0.0, 0.0, 0.0, 0.0, 0.0, 0.0, 0.0, 0.0, 0.0, 0.0, 0.0, 0.0, 0.0, 0.0, 0.0, 0.0, 0.0, 0.0, 0.0, 0.0, 0.0, 0.0, 0.0, 0.0, 0.0, 0.0, 0.0, 0.0, 0.0, 0.0, 0.0, 0.0, 0.0, 0.0, 0.0, 0.0, 0.0, 0.0, 0.0, 0.0, 0.0, 0.0, 0.0, 0.0, 0.0, 0.0, 0.0, 0.0, 0.0, 0.0, 0.0, 0.0, 0.0, 0.0, 0.0, 0.0, 0.0, 0.0, 0.0, 0.0, 0.0, 0.0, 0.0, 0.0, 0.0, 0.0, 0.0, 0.0, 0.0, 0.0, 0.0, 0.0, 0.0, 0.0, 0.0, 0.0, 0.0, 0.0, 0.0, 0.0, 0.0, 0.0, 0.0, 0.0, 0.0, 0.0, 0.0, 0.0, 0.0, 0.0, 0.0, 0.0, 0.0, 0.0, 0.0, 0.0, 0.0, 0.0, 0.0, 0.0, 0.0, 0.0, 0.0, 0.0, 0.0, 0.0, 0.0, 0.0, 0.0, 0.0, 0.0, 0.0, 0.0, 0.0, 0.0, 0.0, 0.0, 0.0, 0.0, 0.0, 0.0, 0.0, 0.0, 0.0, 0.281, 0.476, 0.2559, 0.4792, 0.2274, 0.01163, 0.242, 0.00975, 0.3076, 0.4727, 0.281, 0.476, 0.242, 0.00975, 0.2575, 0.007824, 0.3347, 0.4694, 0.3076, 0.4727, 0.2575, 0.007824, 0.2732, 0.005926, 0.3614, 0.4663, 0.3347, 0.4694, 0.2732, 0.005926, 0.2887, 0.004129, 0.3865, 0.4635, 0.3614, 0.4663, 0.2887, 0.004129, 0.3033, 0.002503, 0.4091, 0.4611, 0.3865, 0.4635, 0.3033, 0.002503, 0.3165, 0.001108, 0.4283, 0.4592, 0.4091, 0.4611, 0.3165, 0.001108, 0.3277, 0.0, 0.04172, 0.4785, 0.01917, 0.4813, 0.004394, 0.01235, 0.01751, 0.01071, 0.0668, 0.4755, 0.04172, 0.4785, 0.01751, 0.01071, 0.0321, 0.008961, 0.09343, 0.4724, 0.0668, 0.4755, 0.0321, 0.008961, 0.04759, 0.007178, 0.1206, 0.4694, 0.09343, 0.4724, 0.04759, 0.007178, 0.06339, 0.005425, 0.1473, 0.4666, 0.1206, 0.4694, 0.06339, 0.005425, 0.07889, 0.003771, 0.1724, 0.464, 0.1473, 0.4666, 0.07889, 0.003771, 0.09351, 0.002279, 0.195, 0.4618, 0.1724, 0.464, 0.09351, 0.002279, 0.1067, 0.001005, 0.2143, 0.4601, 0.195, 0.4618, 0.1067, 0.001005, 0.1179, 0.0, 0.6651, 0.468, 0.6423, 0.4684, 0.6779, 0.0005593, 0.6911, 0.000334, 0.6903, 0.4677, 0.6651, 0.468, 0.6911, 0.000334, 0.7058, 0.0001616, 0.7171, 0.4676, 0.6903, 0.4677, 0.7058, 0.0001616, 0.7214, 4.874e-05, 0.0, 0.0, 0.0, 0.0, 0.0, 0.0, 0.0, 0.0, 0.0, 0.0, 0.0, 0.0, 0.0, 0.0, 0.0, 0.0, 0.0, 0.0, 0.0, 0.0, 0.0, 0.0, 0.0, 0.0, 0.0, 0.0, 0.0, 0.0, 0.0, 0.0, 0.0, 0.0, 0.0, 0.0, 0.0, 0.0, 0.0, 0.0, 0.0, 0.0, 0.9193, 0.08071, 0.9113, 0.1614, 0.8957, 0.1583, 0.0, 1.0, 0.9193, 0.08071, 0.9707, 0.01802, 0.982, 0.02926, 0.0, 1.0, 0.9193, 0.08071, 0.9707, 0.01802, 0.982, 0.02926, 0.0, 1.0, 0.9193, 0.08071, 0.9113, 0.1614, 0.8957, 0.1583, 0.0, 1.0, 0.0, 0.0, 0.0, 0.0, 0.0, 0.0, 0.0, 0.0, 0.0, 0.0, 0.0, 0.0, 0.0, 0.0, 0.0, 0.0, 0.0, 0.0, 0.0, 0.0, 0.0, 0.0, 0.0, 0.0, 0.0, 0.0, 0.0, 0.0, 0.0, 0.0, 0.0, 0.0, 0.0, 0.0, 0.0, 0.0, 0.0, 0.0, 0.0, 0.0, 0.7171, 0.4676, 0.6903, 0.4677, 0.7058, 0.0001616, 0.7214, 4.874e-05, 0.6903, 0.4677, 0.6651, 0.468, 0.6911, 0.000334, 0.7058, 0.0001616, 0.6651, 0.468, 0.6423, 0.4684, 0.6779, 0.0005593, 0.6911, 0.000334, 0.2143, 0.4601, 0.195, 0.4618, 0.1067, 0.001005, 0.1179, 0.0, 0.195, 0.4618, 0.1724, 0.464, 0.09351, 0.002279, 0.1067, 0.001005, 0.1724, 0.464, 0.1473, 0.4666, 0.07889, 0.003771, 0.09351, 0.002279, 0.1473, 0.4666, 0.1206, 0.4694, 0.06339, 0.005425, 0.07889, 0.003771, 0.1206, 0.4694, 0.09343, 0.4724, 0.04759, 0.007178, 0.06339, 0.005425, 0.09343, 0.4724, 0.0668, 0.4755, 0.0321, 0.008961, 0.04759, 0.007178, 0.0668, 0.4755, 0.04172, 0.4785, 0.01751, 0.01071, 0.0321, 0.008961, 0.04172, 0.4785, 0.01917, 0.4813, 0.004394, 0.01235, 0.01751, 0.01071, 0.4283, 0.4592, 0.4091, 0.4611, 0.3165, 0.001108, 0.3277, 0.0, 0.4091, 0.4611, 0.3865, 0.4635, 0.3033, 0.002503, 0.3165, 0.001108, 0.3865, 0.4635, 0.3614, 0.4663, 0.2887, 0.004129, 0.3033, 0.002503, 0.3614, 0.4663, 0.3347, 0.4694, 0.2732, 0.005926, 0.2887, 0.004129, 0.3347, 0.4694, 0.3076, 0.4727, 0.2575, 0.007824, 0.2732, 0.005926, 0.3076, 0.4727, 0.281, 0.476, 0.242, 0.00975, 0.2575, 0.007824, 0.281, 0.476, 0.2559, 0.4792, 0.2274, 0.01163, 0.242, 0.00975, 0.0, 0.0, 0.0, 0.0, 0.0, 0.0, 0.0, 0.0, 0.0, 0.0, 0.0, 0.0, 0.0, 0.0, 0.0, 0.0, 0.0, 0.0, 0.0, 0.0, 0.0, 0.0, 0.0, 0.0, 0.0, 0.0, 0.0, 0.0, 0.0, 0.0, 0.0, 0.0, 0.0, 0.0, 0.0, 0.0, 0.0, 0.0, 0.0, 0.0, 0.0, 0.0, 0.0, 0.0, 0.0, 0.0, 0.0, 0.0, 0.0, 0.0, 0.0, 0.0, 0.0, 0.0, 0.0, 0.0, 0.0, 0.0, 0.0, 0.0, 0.0, 0.0, 0.0, 0.0, 0.0, 0.0, 0.0, 0.0, 0.0, 0.0, 0.0, 0.0, 0.0, 0.0, 0.0, 0.0, 0.0, 0.0, 0.0, 0.0, 0.0, 0.0, 0.0, 0.0, 0.0, 0.0, 0.0, 0.0, 0.0, 0.0, 0.0, 0.0, 0.0, 0.0, 0.0, 0.0, 0.0, 0.0, 0.0, 0.0, 0.0, 0.0, 0.0, 0.0, 0.0, 0.0, 0.0, 0.0, 0.0, 0.0, 0.0, 0.0, 0.0, 0.0, 0.0, 0.0, 0.0, 0.0, 0.0, 0.0, 0.0, 0.0, 0.0, 0.0, 0.0, 0.0, 0.0, 0.0, 0.0, 0.0, 0.0, 0.0, 0.0, 0.0, 0.0, 0.0, 0.0, 0.0, 0.0, 0.0, 0.0, 0.0, 0.0, 0.0, 0.0, 0.0, 0.0, 0.0, 0.0, 0.0, 0.0, 0.0, 0.0, 0.0, 0.0, 0.0, 0.0, 0.0, 0.0, 0.0, 0.0, 0.0, 0.0, 0.0, 0.0, 0.0, 0.0, 0.0, 0.0, 0.0, 0.0, 0.0, 0.0, 0.0, 0.0, 0.0, 0.281, 0.476, 0.2559, 0.4792, 0.2274, 0.01163, 0.242, 0.00975, 0.3076, 0.4727, 0.281, 0.476, 0.242, 0.00975, 0.2575, 0.007824, 0.3347, 0.4694, 0.3076, 0.4727, 0.2575, 0.007824, 0.2732, 0.005926, 0.3614, 0.4663, 0.3347, 0.4694, 0.2732, 0.005926, 0.2887, 0.004129, 0.3865, 0.4635, 0.3614, 0.4663, 0.2887, 0.004129, 0.3033, 0.002503, 0.4091, 0.4611, 0.3865, 0.4635, 0.3033, 0.002503, 0.3165, 0.001108, 0.4283, 0.4592, 0.4091, 0.4611, 0.3165, 0.001108, 0.3277, 0.0, 0.04172, 0.4785, 0.01917, 0.4813, 0.004394, 0.01235, 0.01751, 0.01071, 0.0668, 0.4755, 0.04172, 0.4785, 0.01751, 0.01071, 0.0321, 0.008961, 0.09343, 0.4724, 0.0668, 0.4755, 0.0321, 0.008961, 0.04759, 0.007178, 0.1206, 0.4694, 0.09343, 0.4724, 0.04759, 0.007178, 0.06339, 0.005425, 0.1473, 0.4666, 0.1206, 0.4694, 0.06339, 0.005425, 0.07889, 0.003771, 0.1724, 0.464, 0.1473, 0.4666, 0.07889, 0.003771, 0.09351, 0.002279, 0.195, 0.4618, 0.1724, 0.464, 0.09351, 0.002279, 0.1067, 0.001005, 0.2143, 0.4601, 0.195, 0.4618, 0.1067, 0.001005, 0.1179, 0.0, 0.6651, 0.468, 0.6423, 0.4684, 0.6779, 0.0005593, 0.6911, 0.000334, 0.6903, 0.4677, 0.6651, 0.468, 0.6911, 0.000334, 0.7058, 0.0001616, 0.7171, 0.4676, 0.6903, 0.4677, 0.7058, 0.0001616, 0.7214, 4.874e-05, 0.0, 0.0, 0.0, 0.0, 0.0, 0.0, 0.0, 0.0, 0.0, 0.0, 0.0, 0.0, 0.0, 0.0, 0.0, 0.0, 0.0, 0.0, 0.0, 0.0, 0.0, 0.0, 0.0, 0.0, 0.0, 0.0, 0.0, 0.0, 0.0, 0.0, 0.0, 0.0, 0.0, 0.0, 0.0, 0.0, 0.0, 0.0, 0.0, 0.0, 0.9193, 0.08071, 0.9113, 0.1614, 0.8957, 0.1583, 0.0, 1.0, 0.9193, 0.08071, 0.9707, 0.01802, 0.982, 0.02926, 0.0, 1.0, 0.0, 0.0, 0.0, 0.0, 0.0, 0.0, 0.0, 0.0, 0.0, 0.0, 0.0, 0.0, 0.0, 0.0, 0.0, 0.0, 0.0, 0.0, 0.0, 0.0, 0.0, 0.0, 0.0, 0.0, 0.0, 0.0, 0.0, 0.0, 0.0, 0.0, 0.0, 0.0, 0.0, 0.0, 0.0, 0.0, 0.0, 0.0, 0.0, 0.0, 0.0, 0.0, 0.0, 0.0, 0.0, 0.0, 0.0, 0.0, 0.0, 0.0, 0.0, 0.0, 0.0, 0.0, 0.0, 0.0, 0.0, 0.0, 0.0, 0.0, 0.0, 0.0, 0.0, 0.0, 0.0, 0.0, 0.0, 0.0, 0.0, 0.0, 0.0, 0.0, 0.0, 0.0, 0.0, 0.0, 0.0, 0.0, 0.0, 0.0, 0.0, 0.0, 0.0, 0.0, 0.0, 0.0, 0.0, 0.0, 0.0, 0.0, 0.0, 0.0, 0.0, 0.0, 0.0, 0.0, 0.0, 0.0, 0.0, 0.0, 0.0, 0.0, 0.0, 0.0, 0.0, 0.0, 0.0, 0.0, 0.0, 0.0, 0.0, 0.0, 0.9193, 0.08071, 0.9428, 0.1583, 0.9272, 0.1614, 0.9193, 0.08071, 0.9272, 0.1614, 0.9113, 0.1614, 0.9193, 0.08071, 0.9113, 0.1614, 0.8957, 0.1583, 0.9193, 0.08071, 0.9707, 0.01802, 0.982, 0.02926, 0.9193, 0.08071, 0.982, 0.02926, 0.9908, 0.04248, 0.9193, 0.08071, 0.9908, 0.04248, 0.9969, 0.05717, 0.9193, 0.08071, 0.9969, 0.05717, 1.0, 0.07276, 0.9193, 0.08071, 1.0, 0.07276, 1.0, 0.08866, 0.9193, 0.08071, 1.0, 0.08866, 0.9969, 0.1043, 0.9193, 0.08071, 0.9969, 0.1043, 0.9908, 0.1189, 0.9193, 0.08071, 0.9908, 0.1189, 0.982, 0.1322, 0.9193, 0.08071, 0.982, 0.1322, 0.9707, 0.1434, 0.9193, 0.08071, 0.9707, 0.1434, 0.9575, 0.1522, 0.9575, 0.1522, 0.9428, 0.1583, 0.9193, 0.08071])
me_cylinder_003.use_remesh_preserve_volume = False
me_cylinder_003.use_remesh_preserve_attributes = False
me_cylinder_003.use_mirror_vertex_groups = False
me_cylinder_003.update()
me_sharkhull = bpy.data.meshes.new('SharkHull')
me_sharkhull.from_pydata([(0.5409, -0.02982, 0.003606), (0.1957, 0.01708, 0.1527), (-0.1956, 0.01693, 0.1524), (-0.5422, -0.03124, 0.003362), (0.1078, 0.3345, 0.1837), (-0.1062, 0.3349, 0.1833), (-0.07532, 0.5937, 0.1079), (0.0766, 0.5935, 0.1081), (0.02775, 0.7803, 0.00334), (-0.0288, 0.7803, 0.003786), (0.01762, 0.7857, 0.02235), (-0.01709, 0.7857, 0.02237), (0.4272, -0.0719, 0.03837), (-0.008639, 0.2347, 0.0937), (0.2147, 0.259, 0.09202), (-0.4237, -0.07286, 0.03834), (-0.2119, 0.2583, 0.0917), (0.1049, 0.179, 0.2145), (0.001215, 0.3581, 0.2231), (-0.1036, 0.1808, 0.2142), (0.09695, 0.4758, 0.1486), (0.001319, 0.6053, 0.1458), (-0.09576, 0.476, 0.1482), (-0.1249, 0.5571, 0.04354), (0.1256, 0.5568, 0.04351), (-0.003095, 0.5095, 0.0217), (-0.0004873, 0.7863, 0.003156), (0.02298, 0.7887, 0.01092), (0.04173, 0.7171, 0.05602), (-0.04008, 0.7172, 0.05613), (-0.02285, 0.7887, 0.01116), (0.0001576, 0.791, 0.02537), (-0.08841, 0.01147, 0.2413), (0.08899, 0.01184, 0.2418), (-0.001319, 0.05295, 0.1806), (0.001121, 0.197, 0.2484), (0.2146, 0.1178, 0.1232), (-0.2108, 0.1179, 0.1232), (0.001385, 0.4957, 0.1879), (-0.1721, 0.4108, 0.06871), (0.1727, 0.4102, 0.06921), (-0.002017, 0.353, 0.04651), (-0.0009512, 0.6922, 0.005023), (0.0657, 0.7065, 0.01994), (-0.06529, 0.7066, 0.02077), (0.0005484, 0.7227, 0.07833), (4.979e-05, 0.8027, 0.00976), (0.0008696, 0.02124, 0.2667), (0.109, -0.1754, 0.2253), (-0.1105, -0.175, 0.2248), (-0.0009159, -0.1626, 0.2057), (-0.05381, -0.1608, 0.2639), (-0.0002336, -0.1578, 0.2754), (0.05279, -0.1606, 0.2642), (0.05098, -0.2709, 0.2603), (0.1035, -0.213, 0.2101), (-0.05249, -0.2707, 0.2601), (-0.1048, -0.2131, 0.21), (-0.02516, -0.2656, 0.2717), (-0.0005582, -0.2648, 0.2752), (0.02382, -0.2655, 0.2718), (0.2123, -0.0003619, 0.1101), (-0.2119, -0.0008412, 0.1101), (0.2843, 0.3752, 0.003473), (-0.2855, 0.3745, 0.003574), (0.4126, 0.1727, 0.00354), (0.156, 0.5777, 0.003407), (-0.4139, 0.1716, 0.003468), (-0.1572, 0.5774, 0.00368), (-0.09298, 0.6788, 0.003733), (0.0919, 0.679, 0.003374), (-0.04519, -0.1873, 0.2149), (0.04359, -0.1873, 0.215)], [], [(18, 5, 19, 35), (4, 18, 35, 17), (14, 4, 17, 36), (37, 19, 5, 16), (18, 4, 20, 38), (5, 18, 38, 22), (38, 20, 7, 21), (22, 38, 21, 6), (16, 5, 22, 39), (39, 22, 6, 23), (4, 14, 40, 20), (20, 40, 24, 7), (7, 24, 43, 28), (28, 43, 27, 10), (23, 6, 29, 44), (44, 29, 11, 30), (21, 7, 28, 45), (6, 21, 45, 29), (45, 28, 10, 31), (29, 45, 31, 11), (27, 8, 26, 46), (10, 27, 46, 31), (46, 26, 9, 30), (31, 46, 30, 11), (47, 32, 51, 52), (33, 47, 52, 53), (52, 51, 58, 59), (53, 52, 59, 60), (1, 33, 53, 48), (48, 53, 60, 54), (2, 49, 51, 32), (49, 56, 58, 51), (2, 37, 15), (1, 12, 36), (2, 32, 19, 37), (19, 32, 47, 35), (17, 35, 47, 33), (17, 33, 1, 36), (48, 54, 55), (49, 57, 56), (61, 34, 13), (34, 62, 13), (2, 15, 62), (1, 61, 12), (34, 50, 62), (34, 61, 50), (16, 39, 64, 67), (23, 68, 64, 39), (23, 44, 69, 68), (9, 69, 44, 30), (14, 65, 63, 40), (24, 40, 63, 66), (24, 66, 70, 43), (8, 27, 43, 70), (8, 70, 42, 26), (9, 26, 42, 69), (25, 68, 69, 42), (25, 42, 70, 66), (25, 41, 64, 68), (25, 66, 63, 41), (13, 41, 63, 65), (13, 67, 64, 41), (0, 12, 61, 65), (3, 67, 62, 15), (13, 62, 67), (13, 65, 61), (16, 67, 37), (14, 36, 65), (0, 65, 36, 12), (3, 15, 37, 67), (50, 71, 62), (71, 57, 62), (55, 72, 61), (72, 50, 61), (54, 60, 72, 55), (50, 72, 60, 59), (50, 59, 58, 71), (56, 57, 71, 58), (2, 62, 57, 49), (1, 48, 55, 61)])
me_sharkhull.polygons.foreach_set('use_smooth', [True] * 80)
_k = set([(1, 48), (2, 49), (4, 17), (4, 20), (5, 19), (5, 22), (6, 22), (6, 29), (7, 20), (7, 28), (10, 28), (11, 29), (17, 33), (19, 32), (32, 51), (33, 53), (48, 54), (49, 56), (51, 58), (53, 60)])
me_sharkhull.attributes.new('sharp_edge', 'BOOLEAN', 'EDGE').data.foreach_set('value', [ (min(e.vertices), max(e.vertices)) in _k for e in me_sharkhull.edges])
_k = {(0, 12): 1.0, (1, 12): 1.0, (4, 14): 0.62745, (2, 15): 1.0, (3, 15): 1.0, (5, 16): 0.62745, (4, 17): 0.62745, (5, 19): 0.62745, (4, 20): 0.62745, (7, 20): 0.62745, (5, 22): 0.62745, (6, 22): 0.62745, (6, 23): 0.72941, (7, 24): 0.72941, (8, 26): 1.0, (9, 26): 1.0, (8, 27): 1.0, (10, 27): 0.10196, (7, 28): 0.72941, (10, 28): 0.10196, (6, 29): 0.72941, (11, 29): 0.10196, (9, 30): 1.0, (11, 30): 0.10196, (13, 34): 0.37255, (17, 36): 0.62745, (14, 36): 1.0, (12, 36): 1.0, (19, 37): 0.62745, (15, 37): 1.0, (16, 37): 1.0, (22, 39): 0.62745, (16, 39): 1.0, (23, 39): 1.0, (14, 40): 1.0, (20, 40): 0.62745, (24, 40): 1.0, (13, 41): 1.0, (25, 41): 1.0, (25, 42): 1.0, (26, 42): 1.0, (24, 43): 1.0, (28, 43): 0.72941, (27, 43): 1.0, (29, 44): 0.72941, (23, 44): 1.0, (30, 44): 1.0, (26, 46): 0.0549, (27, 46): 0.0549, (31, 46): 0.0549, (30, 46): 0.0549, (1, 48): 1.0, (2, 49): 1.0, (34, 50): 0.0549, (32, 51): 0.62745, (33, 53): 0.62745, (48, 54): 0.47059, (54, 55): 1.0, (56, 57): 1.0, (49, 56): 0.47059, (58, 59): 0.94118, (59, 60): 0.94118, (1, 33): 0.62745, (48, 53): 0.47059, (54, 60): 1.0, (2, 32): 0.62745, (49, 51): 0.47059, (56, 58): 1.0, (2, 37): 1.0, (1, 36): 1.0, (19, 32): 0.62745, (17, 33): 0.62745, (48, 55): 0.47059, (49, 57): 0.47059, (12, 61): 1.0, (34, 61): 0.37255, (15, 62): 1.0, (34, 62): 0.37255, (13, 61): 1.0, (13, 62): 1.0, (2, 62): 1.0, (1, 61): 1.0, (57, 62): 1.0, (55, 61): 1.0, (0, 65): 1.0, (63, 65): 1.0, (63, 66): 1.0, (3, 67): 1.0, (64, 67): 1.0, (64, 68): 1.0, (16, 67): 1.0, (39, 64): 1.0, (23, 68): 1.0, (9, 69): 1.0, (68, 69): 1.0, (44, 69): 1.0, (14, 65): 1.0, (40, 63): 1.0, (24, 66): 1.0, (8, 70): 1.0, (66, 70): 1.0, (43, 70): 1.0, (42, 70): 1.0, (42, 69): 1.0, (25, 68): 1.0, (25, 66): 1.0, (41, 64): 1.0, (41, 63): 1.0, (13, 65): 1.0, (13, 67): 1.0, (50, 71): 0.94118, (57, 71): 1.0, (50, 72): 0.94118, (55, 72): 1.0, (60, 72): 0.94118, (50, 59): 0.94118, (58, 71): 0.94118}
me_sharkhull.attributes.new('crease_edge', 'FLOAT', 'EDGE').data.foreach_set('value', [_k.get((min(e.vertices), max(e.vertices)), 0.0) for e in me_sharkhull.edges])
_uv = me_sharkhull.uv_layers.new(name='UVTex')
_uv.uv.foreach_set('vector', [0.8419, 0.3139, 0.8001, 0.3466, 0.7473, 0.2939, 0.789, 0.2598, 0.8752, 0.273, 0.8419, 0.3139, 0.789, 0.2598, 0.8232, 0.2186, 0.9122, 0.2069, 0.8752, 0.273, 0.8232, 0.2186, 0.8641, 0.1516, 0.6795, 0.332, 0.7473, 0.2939, 0.8001, 0.3466, 0.733, 0.3815, 0.8419, 0.3139, 0.8752, 0.273, 0.9155, 0.3243, 0.885, 0.3579, 0.8001, 0.3466, 0.8419, 0.3139, 0.885, 0.3579, 0.8503, 0.3882, 0.885, 0.3579, 0.9155, 0.3243, 0.9461, 0.3693, 0.9191, 0.3929, 0.8503, 0.3882, 0.885, 0.3579, 0.9191, 0.3929, 0.8946, 0.4198, 0.733, 0.3815, 0.8001, 0.3466, 0.8503, 0.3882, 0.8003, 0.4173, 0.8003, 0.4173, 0.8503, 0.3882, 0.8946, 0.4198, 0.8656, 0.4466, 0.8752, 0.273, 0.9122, 0.2069, 0.9454, 0.2751, 0.9155, 0.3243, 0.9155, 0.3243, 0.9454, 0.2751, 0.9735, 0.341, 0.9461, 0.3693, 0.9461, 0.3693, 0.9735, 0.341, 0.9921, 0.4121, 0.975, 0.4216, 0.975, 0.4216, 0.9921, 0.4121, 0.9955, 0.4544, 0.9894, 0.4537, 0.8656, 0.4466, 0.8946, 0.4198, 0.9464, 0.4496, 0.9363, 0.4665, 0.9363, 0.4665, 0.9464, 0.4496, 0.978, 0.465, 0.9785, 0.4711, 0.9191, 0.3929, 0.9461, 0.3693, 0.975, 0.4216, 0.9584, 0.4334, 0.8946, 0.4198, 0.9191, 0.3929, 0.9584, 0.4334, 0.9464, 0.4496, 0.9584, 0.4334, 0.975, 0.4216, 0.9894, 0.4537, 0.9845, 0.4602, 0.9464, 0.4496, 0.9584, 0.4334, 0.9845, 0.4602, 0.978, 0.465, 0.02196, 0.0, 0.02738, 0.004129, 0.01242, 0.01002, 0.007136, 0.001675, 0.9894, 0.4537, 0.9955, 0.4544, 0.9907, 0.4666, 0.9845, 0.4602, 0.007136, 0.001675, 0.01242, 0.01002, 0.001303, 0.02167, 6.933e-08, 0.01477, 0.9845, 0.4602, 0.9907, 0.4666, 0.9785, 0.4711, 0.978, 0.465, 0.7286, 0.1982, 0.6924, 0.2286, 0.6469, 0.1534, 0.6668, 0.1358, 0.7594, 0.1633, 0.7286, 0.1982, 0.6668, 0.1358, 0.6847, 0.1166, 0.6668, 0.1358, 0.6469, 0.1534, 0.622, 0.1073, 0.6307, 0.09915, 0.6847, 0.1166, 0.6668, 0.1358, 0.6307, 0.09915, 0.639, 0.09071, 0.8199, 0.1144, 0.7594, 0.1633, 0.6847, 0.1166, 0.704, 0.08677, 0.704, 0.08677, 0.6847, 0.1166, 0.639, 0.09071, 0.6471, 0.07874, 0.6422, 0.2882, 0.6168, 0.1724, 0.6469, 0.1534, 0.6924, 0.2286, 0.6168, 0.1724, 0.6099, 0.1153, 0.622, 0.1073, 0.6469, 0.1534, 0.6422, 0.2882, 0.6795, 0.332, 0.5377, 0.3782, 0.8199, 0.1144, 0.9142, 0.0119, 0.8641, 0.1516, 0.6422, 0.2882, 0.6924, 0.2286, 0.7473, 0.2939, 0.6795, 0.332, 0.7473, 0.2939, 0.6924, 0.2286, 0.7286, 0.1982, 0.789, 0.2598, 0.8232, 0.2186, 0.789, 0.2598, 0.7286, 0.1982, 0.7594, 0.1633, 0.8232, 0.2186, 0.7594, 0.1633, 0.8199, 0.1144, 0.8641, 0.1516, 0.383, 0.4339, 0.3786, 0.5021, 0.3684, 0.4554, 0.2634, 0.5135, 0.2891, 0.5085, 0.3281, 0.5357, 0.3602, 0.3132, 0.2464, 0.3598, 0.1844, 0.2745, 0.2464, 0.3598, 0.1616, 0.4468, 0.1844, 0.2745, 0.6422, 0.2882, 0.5377, 0.3782, 0.6158, 0.2911, 0.8199, 0.1144, 0.8236, 0.08789, 0.9142, 0.0119, 0.2464, 0.3598, 0.3116, 0.4567, 0.1616, 0.4468, 0.2464, 0.3598, 0.3602, 0.3132, 0.3116, 0.4567, 0.733, 0.3815, 0.8003, 0.4173, 0.7517, 0.4582, 0.6378, 0.4458, 0.8656, 0.4466, 0.8632, 0.4718, 0.7517, 0.4582, 0.8003, 0.4173, 0.8656, 0.4466, 0.9363, 0.4665, 0.919, 0.4744, 0.8632, 0.4718, 0.9725, 0.4754, 0.919, 0.4744, 0.9363, 0.4665, 0.9785, 0.4711, 0.9122, 0.2069, 0.9773, 0.1146, 0.9873, 0.2284, 0.9454, 0.2751, 0.9735, 0.341, 0.9454, 0.2751, 0.9873, 0.2284, 0.9985, 0.3398, 0.9735, 0.341, 0.9985, 0.3398, 1.0, 0.3955, 0.9921, 0.4121, 1.0, 0.4488, 0.9955, 0.4544, 0.9921, 0.4121, 1.0, 0.3955, 0.02738, 0.004129, 0.08834, 0.0308, 0.04147, 0.05364, 0.01242, 0.01002, 0.001303, 0.02167, 0.01242, 0.01002, 0.04147, 0.05364, 0.003089, 0.08828, 0.09755, 0.1395, 0.004296, 0.1549, 0.003089, 0.08828, 0.04147, 0.05364, 0.09755, 0.1395, 0.04147, 0.05364, 0.08834, 0.0308, 0.1493, 0.05734, 0.09755, 0.1395, 0.1479, 0.2134, 0.004818, 0.2882, 0.004296, 0.1549, 0.09755, 0.1395, 0.1493, 0.05734, 0.2723, 0.1082, 0.1479, 0.2134, 0.1844, 0.2745, 0.1479, 0.2134, 0.2723, 0.1082, 0.3973, 0.1576, 0.1844, 0.2745, 0.002906, 0.4228, 0.004818, 0.2882, 0.1479, 0.2134, 0.5228, 0.2059, 0.4846, 0.2655, 0.3602, 0.3132, 0.3973, 0.1576, 0.0, 0.5574, 0.002906, 0.4228, 0.1616, 0.4468, 0.07173, 0.5431, 0.1844, 0.2745, 0.1616, 0.4468, 0.002906, 0.4228, 0.1844, 0.2745, 0.3973, 0.1576, 0.3602, 0.3132, 0.733, 0.3815, 0.6378, 0.4458, 0.6795, 0.332, 0.9122, 0.2069, 0.8641, 0.1516, 0.9773, 0.1146, 0.974, 0.0, 0.9773, 0.1146, 0.8641, 0.1516, 0.9142, 0.0119, 0.5228, 0.4395, 0.5377, 0.3782, 0.6795, 0.332, 0.6378, 0.4458, 0.3116, 0.4567, 0.3003, 0.4826, 0.1616, 0.4468, 0.3003, 0.4826, 0.2891, 0.5085, 0.1616, 0.4468, 0.3684, 0.4554, 0.34, 0.456, 0.3602, 0.3132, 0.34, 0.456, 0.3116, 0.4567, 0.3602, 0.3132, 0.0, 0.0, 1.0, 0.0, 1.0, 1.0, 0.0, 1.0, 0.0, 0.0, 0.0, 1.0, 1.0, 1.0, 1.0, 0.0, 0.0, 0.0, 1.0, 0.0, 1.0, 1.0, 0.0, 1.0, 0.0, 0.0, 1.0, 0.0, 1.0, 1.0, 0.0, 1.0, 0.0, 0.0, 0.0, 1.0, 1.0, 1.0, 1.0, 0.0, 0.0, 0.0, 1.0, 0.0, 1.0, 1.0, 0.0, 1.0])
me_sharkhull.materials.append(mat_sharkhull)
me_sharkhull.use_remesh_preserve_volume = False
me_sharkhull.use_remesh_preserve_attributes = False
me_sharkhull.use_mirror_vertex_groups = False
me_sharkhull.update()

# ---- objects
ob_lamp_001 = bpy.data.objects.new('Lamp.001', light_lamp)
ob_camera_001 = bpy.data.objects.new('Camera.001', cam_camera)
ob_cylinder_003 = bpy.data.objects.new('Cylinder.003', me_cylinder_003)
ob_sharkhull = bpy.data.objects.new('SharkHull', me_sharkhull)
ob_lamp = bpy.data.objects.new('Lamp', light_spot)

# ---- transforms, parenting, visibility, modifiers, constraints
ob_lamp_001.location = (-0.001747, -2.177, 0.1003)
ob_lamp_001.rotation_euler = (1.515, 2.217e-16, 2.096e-16)
ob_lamp_001.lock_rotations_4d = False
ob_lamp_001.empty_display_type = 'ARROWS'
ob_lamp_001.hide_viewport = True
ob_lamp_001.lineart.crease_threshold = 0.0
ob_camera_001.location = (-2.214, 1.164, 0.7468)
ob_camera_001.rotation_euler = (1.246, -0.02001, 4.378)
ob_camera_001.lock_rotations_4d = False
ob_camera_001.empty_display_type = 'ARROWS'
ob_camera_001.hide_viewport = True
ob_camera_001.lineart.crease_threshold = 0.0
ob_cylinder_003.location = (0.0003886, 0.2461, 0.1203)
ob_cylinder_003.rotation_euler = (3.142, -0.0, 3.142)
ob_cylinder_003.scale = (0.6464, 0.6464, 0.6464)
ob_cylinder_003.lock_rotations_4d = False
ob_cylinder_003.empty_display_type = 'ARROWS'
ob_cylinder_003.lineart.crease_threshold = 0.0
_m = ob_cylinder_003.modifiers.new('EdgeSplit', 'EDGE_SPLIT')
ob_sharkhull.location = (0.0003887, -0.1558, -0.1565)
ob_sharkhull.rotation_euler = (1.644, -5.898e-19, 3.142)
ob_sharkhull.scale = (4.241, 4.241, 4.241)
ob_sharkhull.lock_rotations_4d = False
ob_sharkhull.empty_display_type = 'ARROWS'
ob_sharkhull.color = (0.0, 0.0, 0.0, 1.0)
ob_sharkhull.lineart.crease_threshold = 0.0
_m = ob_sharkhull.modifiers.new('Subsurf', 'SUBSURF')
_m.uv_smooth = 'PRESERVE_CORNERS'
_m.quality = 2
_m.show_only_control_edges = False
_m = ob_sharkhull.modifiers.new('EdgeSplit.001', 'EDGE_SPLIT')
_m.use_edge_angle = False
_m = ob_sharkhull.modifiers.new('EdgeSplit', 'EDGE_SPLIT')
_m.split_angle = 0.9425
_m.use_edge_sharp = False
ob_lamp.location = (0.09459, 0.5599, -4.487)
ob_lamp.rotation_euler = (0.4459, 1.002, 4.719)
ob_lamp.scale = (0.6, 0.6, 0.6)
ob_lamp.lock_rotations_4d = False
ob_lamp.empty_display_type = 'ARROWS'
ob_lamp.color = (0.0, 0.0, 0.0, 0.0)
ob_lamp.hide_viewport = True
ob_lamp.lineart.crease_threshold = 0.0

# ---- collection membership
col_collection_1.objects.link(ob_lamp_001)
col_collection_1.objects.link(ob_camera_001)
col_collection_1.objects.link(ob_cylinder_003)
col_collection_1.objects.link(ob_sharkhull)
col_collection_1.objects.link(ob_lamp)

# ---- scene / render settings (as saved in the file)
scene.camera = ob_camera_001
scene.frame_start = 1; scene.frame_end = 250; scene.frame_set(1)
scene.render.engine = 'BLENDER_EEVEE_NEXT'
scene.render.image_settings.file_format = 'JPEG'
scene.render.image_settings.color_mode = 'RGB'
scene.render.image_settings.compression = 90
scene.render.resolution_x = 800
scene.render.resolution_y = 600
scene.render.pixel_aspect_x = 100.0
scene.render.pixel_aspect_y = 100.0
scene.render.fps = 25
scene.render.dither_intensity = 0.0
scene.render.use_compositing = False
scene.render.use_sequencer = False
scene.render.bake_margin = 2
scene.render.bake_bias = 0.0
scene.render.use_stamp_time = False
scene.render.use_stamp_date = False
scene.render.use_stamp_frame = False
scene.render.use_stamp_camera = False
scene.render.use_stamp_scene = False
scene.render.use_stamp_filename = False
scene.render.use_stamp_render_time = False
scene.render.stamp_font_size = 0
scene.cycles.use_denoising = False
scene.cycles.samples = 10
scene.cycles.sampling_pattern = 'TABULATED_SOBOL'
scene.cycles.light_sampling_threshold = 0.0
scene.cycles.use_adaptive_sampling = False
scene.cycles.use_light_tree = False
scene.cycles.blur_glossy = 0.0
scene.cycles.volume_bounces = 1
scene.cycles.pixel_filter_type = 'GAUSSIAN'
scene.cycles.sample_clamp_indirect = 0.0
scene.view_settings.view_transform = 'Raw'
bpy.context.view_layer.update()

